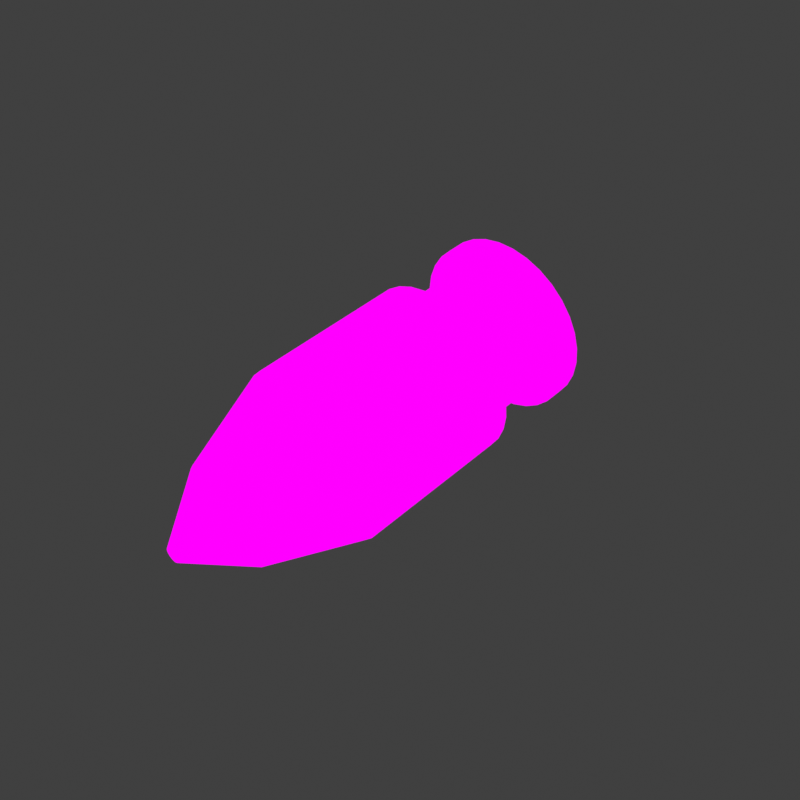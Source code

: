 # Source: Bullet.blend  (saved by Blender 2.93.21; exported with 4.5.12 LTS)
import bpy
from mathutils import Matrix  # noqa: F401  (used for matrix-valued properties, if any)

bpy.ops.wm.read_factory_settings(use_empty=True)
scene = bpy.context.scene
scene.name = 'Scene'

# ---- collections
col_collection = bpy.data.collections.new('Collection'); scene.collection.children.link(col_collection)

# ---- images (referenced by path relative to the original .blend; pixels are not part of the script)
import os
ASSET_DIR = os.environ.get("B2B_ASSET_DIR", "")  # directory of the original .blend (textures are referenced by path, not embedded)
HERE = os.path.dirname(os.path.abspath(__file__))  # packed textures are extracted next to this script under _unpacked/

def load_image(name, relpath, width, height, colorspace="sRGB"):
    """Load a texture the original file referenced (path relative to the .blend, or extracted next to this script)."""
    p = next((c for c in (os.path.join(HERE, relpath), os.path.join(ASSET_DIR, relpath)) if relpath and os.path.exists(c)), "")
    if p:
        img = bpy.data.images.load(p, check_existing=True)
        img.name = name
    else:  # same state as the original file: an image datablock whose file is absent (Cycles renders it pink)
        img = bpy.data.images.new(name, width, height)
        img.source = "FILE"
        img.filepath = "//" + (relpath or name)
    img.colorspace_settings.name = colorspace
    return img
img_shade1_png = load_image('shade1.png', 'shade1.png', 1024, 1024, 'sRGB')

# ---- materials (node trees are filled in below, after node groups)
mat_material = bpy.data.materials.new('Material')
mat_material.alpha_threshold = 0.0
mat_material.use_transparent_shadow = False
mat_material.line_color = (0.0, 0.0, 0.0, 1.0)

# ---- material node trees
mat_material.use_nodes = True; mat_material.node_tree.nodes.clear()
_N = mat_material.node_tree.nodes; _L = mat_material.node_tree.links
n0 = _N.new('ShaderNodeOutputMaterial'); n0.name = 'Material Output'; n0.location = (300, 300)
n1 = _N.new('ShaderNodeEmission'); n1.name = 'Emission'; n1.location = (86, 291)
n2 = _N.new('ShaderNodeTexImage'); n2.name = 'Image Texture'; n2.location = (-205, 279)
n2.image = img_shade1_png
n2.interpolation = 'Closest'
_L.new(n2.outputs[0], n1.inputs[0])
_L.new(n1.outputs[0], n0.inputs[0])
n0.is_active_output = True

# ---- world
world_world = bpy.data.worlds.new('World'); scene.world = world_world
world_world.use_nodes = True; world_world.node_tree.nodes.clear()
_N = world_world.node_tree.nodes; _L = world_world.node_tree.links
n0 = _N.new('ShaderNodeOutputWorld'); n0.name = 'World Output'; n0.location = (300, 300)
n1 = _N.new('ShaderNodeBackground'); n1.name = 'Background'; n1.location = (10, 300)
n1.inputs[0].default_value = (0.05088, 0.05088, 0.05088, 1.0)
_L.new(n1.outputs[0], n0.inputs[0])
n0.is_active_output = True
world_world.color = (0.05088, 0.05088, 0.05088)
world_world.use_sun_shadow = False
world_world.sun_shadow_jitter_overblur = 0.0

# ---- cameras
cam_camera = bpy.data.cameras.new('Camera')
cam_camera.clip_end = 100.0
cam_camera.ortho_scale = 7.314

# ---- lights
light_light = bpy.data.lights.new('Light', 'POINT')
light_light.transmission_factor = 0.0
light_light.energy = 1000.0
light_light.shadow_soft_size = 0.1
light_light.shadow_maximum_resolution = 0.006
light_light.use_absolute_resolution = True

# ---- meshes
me_cube = bpy.data.meshes.new('Cube')
me_cube.from_pydata([(-0.1951, 0.9808, 1.226), (-0.1951, 0.9808, -1.698), (-0.3827, 0.9239, 1.226), (-0.3827, 0.9239, -1.698), (-0.5556, 0.8315, 1.226), (-0.5556, 0.8315, -1.698), (-0.7071, 0.7071, 1.226), (-0.7071, 0.7071, -1.698), (-0.8315, 0.5556, 1.226), (-0.8315, 0.5556, -1.698), (-0.9239, 0.3827, 1.226), (-0.9239, 0.3827, -1.698), (-0.9808, 0.1951, 1.226), (-0.9808, 0.1951, -1.698), (-1.0, 1.192e-08, 1.226), (-1.0, 1.192e-08, -1.698), (-0.9808, -0.1951, 1.226), (-0.9808, -0.1951, -1.698), (-0.9239, -0.3827, 1.226), (-0.9239, -0.3827, -1.698), (-0.8315, -0.5556, 1.226), (-0.8315, -0.5556, -1.698), (-0.7071, -0.7071, 1.226), (-0.7071, -0.7071, -1.698), (-0.5556, -0.8315, 1.226), (-0.5556, -0.8315, -1.698), (-0.3827, -0.9239, 1.226), (-0.3827, -0.9239, -1.698), (-0.1951, -0.9808, 1.226), (-0.1951, -0.9808, -1.698), (-8.742e-08, -1.0, 1.226), (-8.742e-08, -1.0, -1.698), (0.1951, -0.9808, 1.226), (0.1951, -0.9808, -1.698), (0.3827, -0.9239, 1.226), (0.3827, -0.9239, -1.698), (0.5556, -0.8315, 1.226), (0.5556, -0.8315, -1.698), (0.7071, -0.7071, 1.226), (0.7071, -0.7071, -1.698), (0.8315, -0.5556, 1.226), (0.8315, -0.5556, -1.698), (0.9239, -0.3827, 1.226), (0.9239, -0.3827, -1.698), (0.9808, -0.1951, 1.226), (0.9808, -0.1951, -1.698), (1.0, -4.371e-08, 1.226), (1.0, -4.371e-08, -1.698), (0.9808, 0.1951, 1.226), (0.9808, 0.1951, -1.698), (0.9239, 0.3827, 1.226), (0.9239, 0.3827, -1.698), (0.8315, 0.5556, 1.226), (0.8315, 0.5556, -1.698), (0.7071, 0.7071, 1.226), (0.7071, 0.7071, -1.698), (0.5556, 0.8315, 1.226), (0.5556, 0.8315, -1.698), (0.3827, 0.9239, 1.226), (0.3827, 0.9239, -1.698), (0.1951, 0.9808, 1.226), (0.1951, 0.9808, -1.698), (0.0, 1.0, 1.226), (0.0, 1.0, -1.698), (-0.1152, 0.5793, 2.289), (-0.1951, 0.9808, 1.228), (-0.226, 0.5457, 2.289), (-0.3827, 0.9239, 1.228), (-0.3281, 0.4911, 2.289), (-0.5556, 0.8315, 1.228), (-0.4176, 0.4176, 2.289), (-0.7071, 0.7071, 1.228), (-0.4911, 0.3281, 2.289), (-0.8315, 0.5556, 1.228), (-0.5457, 0.226, 2.289), (-0.9239, 0.3827, 1.228), (-0.5793, 0.1152, 2.289), (-0.9808, 0.1951, 1.228), (-0.5906, 7.043e-09, 2.289), (-1.0, 1.192e-08, 1.228), (-0.5793, -0.1152, 2.289), (-0.9808, -0.1951, 1.228), (-0.5457, -0.226, 2.289), (-0.9239, -0.3827, 1.228), (-0.4911, -0.3281, 2.289), (-0.8315, -0.5556, 1.228), (-0.4176, -0.4176, 2.289), (-0.7071, -0.7071, 1.228), (-0.3281, -0.4911, 2.289), (-0.5556, -0.8315, 1.228), (-0.226, -0.5457, 2.289), (-0.3827, -0.9239, 1.228), (-0.1152, -0.5793, 2.289), (-0.1951, -0.9808, 1.228), (-4.439e-08, -0.5906, 2.289), (-8.742e-08, -1.0, 1.228), (0.1152, -0.5793, 2.289), (0.1951, -0.9808, 1.228), (0.226, -0.5457, 2.289), (0.3827, -0.9239, 1.228), (0.3281, -0.4911, 2.289), (0.5556, -0.8315, 1.228), (0.4176, -0.4176, 2.289), (0.7071, -0.7071, 1.228), (0.4911, -0.3281, 2.289), (0.8315, -0.5556, 1.228), (0.5457, -0.226, 2.289), (0.9239, -0.3827, 1.228), (0.5793, -0.1152, 2.289), (0.9808, -0.1951, 1.228), (0.5906, -2.582e-08, 2.289), (1.0, -4.371e-08, 1.228), (0.5793, 0.1152, 2.289), (0.9808, 0.1951, 1.228), (0.5457, 0.226, 2.289), (0.9239, 0.3827, 1.228), (0.4911, 0.3281, 2.289), (0.8315, 0.5556, 1.228), (0.4176, 0.4176, 2.289), (0.7071, 0.7071, 1.228), (0.3281, 0.4911, 2.289), (0.5556, 0.8315, 1.228), (0.226, 0.5457, 2.289), (0.3827, 0.9239, 1.228), (0.1152, 0.5793, 2.289), (0.1951, 0.9808, 1.228), (7.244e-09, 0.5906, 2.289), (0.0, 1.0, 1.228), (2.836e-08, 0.5879, 2.291), (4.464e-09, 0.08427, 2.952), (0.1147, 0.5766, 2.291), (0.01644, 0.08265, 2.952), (0.225, 0.5431, 2.291), (0.03225, 0.07785, 2.952), (0.3266, 0.4888, 2.291), (0.04682, 0.07006, 2.952), (0.4157, 0.4157, 2.291), (0.05958, 0.05958, 2.952), (0.4888, 0.3266, 2.291), (0.07006, 0.04682, 2.952), (0.5431, 0.225, 2.291), (0.07785, 0.03225, 2.952), (0.5766, 0.1147, 2.291), (0.08265, 0.01644, 2.952), (0.5879, -3.268e-08, 2.291), (0.08427, -2.862e-08, 2.952), (0.5766, -0.1147, 2.291), (0.08265, -0.01644, 2.952), (0.5431, -0.225, 2.291), (0.07785, -0.03225, 2.952), (0.4888, -0.3266, 2.291), (0.07006, -0.04682, 2.952), (0.4157, -0.4157, 2.291), (0.05958, -0.05958, 2.952), (0.3266, -0.4888, 2.291), (0.04682, -0.07006, 2.952), (0.225, -0.5431, 2.291), (0.03225, -0.07785, 2.952), (0.1147, -0.5766, 2.291), (0.01644, -0.08265, 2.952), (-2.303e-08, -0.5879, 2.291), (-2.903e-09, -0.08427, 2.952), (-0.1147, -0.5766, 2.291), (-0.01644, -0.08265, 2.952), (-0.225, -0.5431, 2.291), (-0.03225, -0.07785, 2.952), (-0.3266, -0.4888, 2.291), (-0.04682, -0.07006, 2.952), (-0.4157, -0.4157, 2.291), (-0.05958, -0.05958, 2.952), (-0.4888, -0.3266, 2.291), (-0.07006, -0.04682, 2.952), (-0.5431, -0.225, 2.291), (-0.07785, -0.03225, 2.952), (-0.5766, -0.1147, 2.291), (-0.08265, -0.01644, 2.952), (-0.5879, 3.084e-11, 2.291), (-0.08427, -2.393e-08, 2.952), (-0.5766, 0.1147, 2.291), (-0.08265, 0.01644, 2.952), (-0.5431, 0.225, 2.291), (-0.07785, 0.03225, 2.952), (-0.4888, 0.3266, 2.291), (-0.07006, 0.04682, 2.952), (-0.4157, 0.4157, 2.291), (-0.05958, 0.05958, 2.952), (-0.3266, 0.4888, 2.291), (-0.04682, 0.07006, 2.952), (-0.225, 0.5431, 2.291), (-0.03225, 0.07785, 2.952), (-0.1147, 0.5766, 2.291), (-0.01644, 0.08265, 2.952), (-0.5556, -0.8315, -1.487), (-0.5556, 0.8315, -1.487), (-0.8315, -0.5556, -1.487), (-0.9808, -0.1951, -1.487), (-1.0, 1.192e-08, -1.487), (-0.9808, 0.1951, -1.487), (-0.3827, 0.9239, -1.487), (-0.9239, 0.3827, -1.487), (-0.8315, 0.5556, -1.487), (-0.1951, 0.9808, -1.487), (-0.7071, 0.7071, -1.487), (-0.9239, -0.3827, -1.487), (-0.7071, -0.7071, -1.487), (-0.3827, -0.9239, -1.487), (-0.1951, -0.9808, -1.487), (-8.742e-08, -1.0, -1.487), (0.1951, -0.9808, -1.487), (0.3827, -0.9239, -1.487), (0.5556, -0.8315, -1.487), (0.7071, -0.7071, -1.487), (0.8315, -0.5556, -1.487), (0.9239, -0.3827, -1.487), (0.9808, -0.1951, -1.487), (1.0, -4.371e-08, -1.487), (0.9808, 0.1951, -1.487), (0.9239, 0.3827, -1.487), (0.8315, 0.5556, -1.487), (0.7071, 0.7071, -1.487), (0.5556, 0.8315, -1.487), (0.3827, 0.9239, -1.487), (0.1951, 0.9808, -1.487), (0.0, 1.0, -1.487), (6.768e-09, 0.7735, -1.378), (-0.4297, -0.6431, -1.378), (-0.4297, 0.6431, -1.378), (-0.6431, -0.4297, -1.378), (-0.7586, -0.1509, -1.378), (-0.7735, 9.277e-09, -1.378), (-0.7586, 0.1509, -1.378), (-0.296, 0.7146, -1.378), (-0.7146, 0.296, -1.378), (-0.6431, 0.4297, -1.378), (-0.1509, 0.7586, -1.378), (-0.5469, 0.5469, -1.378), (-0.7146, -0.296, -1.378), (-0.5469, -0.5469, -1.378), (-0.296, -0.7146, -1.378), (-0.1509, -0.7586, -1.378), (-6.085e-08, -0.7735, -1.378), (0.1509, -0.7586, -1.378), (0.296, -0.7146, -1.378), (0.4297, -0.6431, -1.378), (0.5469, -0.5469, -1.378), (0.6431, -0.4297, -1.378), (0.7146, -0.296, -1.378), (0.7586, -0.1509, -1.378), (0.7735, -3.376e-08, -1.378), (0.7586, 0.1509, -1.378), (0.7146, 0.296, -1.378), (0.6431, 0.4297, -1.378), (0.5469, 0.5469, -1.378), (0.4297, 0.6431, -1.378), (0.296, 0.7146, -1.378), (0.1509, 0.7586, -1.378), (6.768e-09, 0.7735, -0.6554), (-0.4297, -0.6431, -0.6554), (-0.4297, 0.6431, -0.6554), (-0.6431, -0.4297, -0.6554), (-0.7586, -0.1509, -0.6554), (-0.7735, 3.621e-08, -0.6554), (-0.7586, 0.1509, -0.6554), (-0.296, 0.7146, -0.6554), (-0.7146, 0.296, -0.6554), (-0.6431, 0.4297, -0.6554), (-0.1509, 0.7586, -0.6554), (-0.5469, 0.5469, -0.6554), (-0.7146, -0.296, -0.6554), (-0.5469, -0.5469, -0.6554), (-0.296, -0.7146, -0.6554), (-0.1509, -0.7586, -0.6554), (-6.085e-08, -0.7735, -0.6554), (0.1509, -0.7586, -0.6554), (0.296, -0.7146, -0.6554), (0.4297, -0.6431, -0.6554), (0.5469, -0.5469, -0.6554), (0.6431, -0.4297, -0.6554), (0.7146, -0.296, -0.6554), (0.7586, -0.1509, -0.6554), (0.7735, -6.82e-09, -0.6554), (0.7586, 0.1509, -0.6554), (0.7146, 0.296, -0.6554), (0.6431, 0.4297, -0.6554), (0.5469, 0.5469, -0.6554), (0.4297, 0.6431, -0.6554), (0.296, 0.7146, -0.6554), (0.1509, 0.7586, -0.6554), (0.0, 1.0, -0.5465), (-0.5556, -0.8315, -0.5465), (-0.5556, 0.8315, -0.5465), (-0.8315, -0.5556, -0.5465), (-0.9808, -0.1951, -0.5465), (-1.0, 4.068e-08, -0.5465), (-0.9808, 0.1951, -0.5465), (-0.3827, 0.9239, -0.5465), (-0.9239, 0.3827, -0.5465), (-0.8315, 0.5556, -0.5465), (-0.1951, 0.9808, -0.5465), (-0.7071, 0.7071, -0.5465), (-0.9239, -0.3827, -0.5465), (-0.7071, -0.7071, -0.5465), (-0.3827, -0.9239, -0.5465), (-0.1951, -0.9808, -0.5465), (-8.742e-08, -1.0, -0.5465), (0.1951, -0.9808, -0.5465), (0.3827, -0.9239, -0.5465), (0.5556, -0.8315, -0.5465), (0.7071, -0.7071, -0.5465), (0.8315, -0.5556, -0.5465), (0.9239, -0.3827, -0.5465), (0.9808, -0.1951, -0.5465), (1.0, -1.495e-08, -0.5465), (0.9808, 0.1951, -0.5465), (0.9239, 0.3827, -0.5465), (0.8315, 0.5556, -0.5465), (0.7071, 0.7071, -0.5465), (0.5556, 0.8315, -0.5465), (0.3827, 0.9239, -0.5465), (0.1951, 0.9808, -0.5465)], [], [(298, 0, 62, 288), (302, 26, 24, 289), (297, 8, 6, 299), (306, 34, 32, 305), (300, 18, 16, 292), (295, 2, 0, 298), (296, 10, 8, 297), (291, 20, 18, 300), (294, 12, 10, 296), (301, 22, 20, 291), (307, 36, 34, 306), (299, 6, 4, 290), (308, 38, 36, 307), (303, 28, 26, 302), (18, 20, 22, 24, 26, 28, 30, 32, 34, 36, 38, 40, 42, 44, 46, 48, 50, 52, 54, 56, 58, 60, 62, 0, 2, 4, 6, 8, 10, 12, 14, 16), (289, 24, 22, 301), (304, 30, 28, 303), (290, 4, 2, 295), (293, 14, 12, 294), (292, 16, 14, 293), (305, 32, 30, 304), (5, 3, 1, 63, 61, 59, 57, 55, 53, 51, 49, 47, 45, 43, 41, 39, 37, 35, 33, 31, 29, 27, 25, 23, 21, 19, 17, 15, 13, 11, 9, 7), (309, 40, 38, 308), (310, 42, 40, 309), (311, 44, 42, 310), (312, 46, 44, 311), (313, 48, 46, 312), (314, 50, 48, 313), (315, 52, 50, 314), (316, 54, 52, 315), (317, 56, 54, 316), (318, 58, 56, 317), (319, 60, 58, 318), (288, 62, 60, 319), (65, 64, 126, 127), (91, 90, 88, 89), (73, 72, 70, 71), (99, 98, 96, 97), (83, 82, 80, 81), (67, 66, 64, 65), (75, 74, 72, 73), (85, 84, 82, 83), (77, 76, 74, 75), (87, 86, 84, 85), (101, 100, 98, 99), (71, 70, 68, 69), (103, 102, 100, 101), (93, 92, 90, 91), (82, 84, 86, 88, 90, 92, 94, 96, 98, 100, 102, 104, 106, 108, 110, 112, 114, 116, 118, 120, 122, 124, 126, 64, 66, 68, 70, 72, 74, 76, 78, 80), (89, 88, 86, 87), (95, 94, 92, 93), (69, 68, 66, 67), (79, 78, 76, 77), (81, 80, 78, 79), (97, 96, 94, 95), (69, 67, 65, 127, 125, 123, 121, 119, 117, 115, 113, 111, 109, 107, 105, 103, 101, 99, 97, 95, 93, 91, 89, 87, 85, 83, 81, 79, 77, 75, 73, 71), (105, 104, 102, 103), (107, 106, 104, 105), (109, 108, 106, 107), (111, 110, 108, 109), (113, 112, 110, 111), (115, 114, 112, 113), (117, 116, 114, 115), (119, 118, 116, 117), (121, 120, 118, 119), (123, 122, 120, 121), (125, 124, 122, 123), (127, 126, 124, 125), (128, 129, 131, 130), (130, 131, 133, 132), (132, 133, 135, 134), (134, 135, 137, 136), (136, 137, 139, 138), (138, 139, 141, 140), (140, 141, 143, 142), (142, 143, 145, 144), (144, 145, 147, 146), (146, 147, 149, 148), (148, 149, 151, 150), (150, 151, 153, 152), (152, 153, 155, 154), (154, 155, 157, 156), (156, 157, 159, 158), (158, 159, 161, 160), (160, 161, 163, 162), (162, 163, 165, 164), (164, 165, 167, 166), (166, 167, 169, 168), (168, 169, 171, 170), (170, 171, 173, 172), (172, 173, 175, 174), (174, 175, 177, 176), (176, 177, 179, 178), (178, 179, 181, 180), (180, 181, 183, 182), (182, 183, 185, 184), (184, 185, 187, 186), (186, 187, 189, 188), (131, 129, 191, 189, 187, 185, 183, 181, 179, 177, 175, 173, 171, 169, 167, 165, 163, 161, 159, 157, 155, 153, 151, 149, 147, 145, 143, 141, 139, 137, 135, 133), (188, 189, 191, 190), (190, 191, 129, 128), (128, 130, 132, 134, 136, 138, 140, 142, 144, 146, 148, 150, 152, 154, 156, 158, 160, 162, 164, 166, 168, 170, 172, 174, 176, 178, 180, 182, 184, 186, 188, 190), (63, 223, 222, 61), (61, 222, 221, 59), (59, 221, 220, 57), (57, 220, 219, 55), (55, 219, 218, 53), (53, 218, 217, 51), (51, 217, 216, 49), (49, 216, 215, 47), (47, 215, 214, 45), (45, 214, 213, 43), (43, 213, 212, 41), (41, 212, 211, 39), (33, 208, 207, 31), (17, 195, 196, 15), (15, 196, 197, 13), (5, 193, 198, 3), (31, 207, 206, 29), (25, 192, 204, 23), (29, 206, 205, 27), (39, 211, 210, 37), (7, 202, 193, 5), (37, 210, 209, 35), (23, 204, 194, 21), (13, 197, 199, 11), (21, 194, 203, 19), (11, 199, 200, 9), (3, 198, 201, 1), (19, 203, 195, 17), (35, 209, 208, 33), (9, 200, 202, 7), (27, 205, 192, 25), (1, 201, 223, 63), (223, 224, 255, 222), (222, 255, 254, 221), (221, 254, 253, 220), (220, 253, 252, 219), (219, 252, 251, 218), (218, 251, 250, 217), (217, 250, 249, 216), (216, 249, 248, 215), (215, 248, 247, 214), (214, 247, 246, 213), (213, 246, 245, 212), (212, 245, 244, 211), (208, 241, 240, 207), (195, 228, 229, 196), (196, 229, 230, 197), (193, 226, 231, 198), (207, 240, 239, 206), (192, 225, 237, 204), (206, 239, 238, 205), (211, 244, 243, 210), (202, 235, 226, 193), (210, 243, 242, 209), (204, 237, 227, 194), (197, 230, 232, 199), (194, 227, 236, 203), (199, 232, 233, 200), (198, 231, 234, 201), (203, 236, 228, 195), (209, 242, 241, 208), (200, 233, 235, 202), (205, 238, 225, 192), (201, 234, 224, 223), (224, 256, 287, 255), (255, 287, 286, 254), (254, 286, 285, 253), (253, 285, 284, 252), (252, 284, 283, 251), (251, 283, 282, 250), (250, 282, 281, 249), (249, 281, 280, 248), (248, 280, 279, 247), (247, 279, 278, 246), (246, 278, 277, 245), (245, 277, 276, 244), (241, 273, 272, 240), (228, 260, 261, 229), (229, 261, 262, 230), (226, 258, 263, 231), (240, 272, 271, 239), (225, 257, 269, 237), (239, 271, 270, 238), (244, 276, 275, 243), (235, 267, 258, 226), (243, 275, 274, 242), (237, 269, 259, 227), (230, 262, 264, 232), (227, 259, 268, 236), (232, 264, 265, 233), (231, 263, 266, 234), (236, 268, 260, 228), (242, 274, 273, 241), (233, 265, 267, 235), (238, 270, 257, 225), (234, 266, 256, 224), (256, 288, 319, 287), (287, 319, 318, 286), (286, 318, 317, 285), (285, 317, 316, 284), (284, 316, 315, 283), (283, 315, 314, 282), (282, 314, 313, 281), (281, 313, 312, 280), (280, 312, 311, 279), (279, 311, 310, 278), (278, 310, 309, 277), (277, 309, 308, 276), (273, 305, 304, 272), (260, 292, 293, 261), (261, 293, 294, 262), (258, 290, 295, 263), (272, 304, 303, 271), (257, 289, 301, 269), (271, 303, 302, 270), (276, 308, 307, 275), (267, 299, 290, 258), (275, 307, 306, 274), (269, 301, 291, 259), (262, 294, 296, 264), (259, 291, 300, 268), (264, 296, 297, 265), (263, 295, 298, 266), (268, 300, 292, 260), (274, 306, 305, 273), (265, 297, 299, 267), (270, 302, 289, 257), (266, 298, 288, 256)])
_uv = me_cube.uv_layers.new(name='UVMap')
_uv.uv.foreach_set('vector', [0.2899, 0.4554, 0.2899, 0.4554, 0.2899, 0.4554, 0.2899, 0.4554, 0.2899, 0.4554, 0.2899, 0.4554, 0.2899, 0.4554, 0.2899, 0.4554, 0.2899, 0.4554, 0.2899, 0.4554, 0.2899, 0.4554, 0.2899, 0.4554, 0.2899, 0.4554, 0.2899, 0.4554, 0.2899, 0.4554, 0.2899, 0.4554, 0.2899, 0.4554, 0.2899, 0.4554, 0.2899, 0.4554, 0.2899, 0.4554, 0.2899, 0.4554, 0.2899, 0.4554, 0.2899, 0.4554, 0.2899, 0.4554, 0.2899, 0.4554, 0.2899, 0.4554, 0.2899, 0.4554, 0.2899, 0.4554, 0.2899, 0.4554, 0.2899, 0.4554, 0.2899, 0.4554, 0.2899, 0.4554, 0.2899, 0.4554, 0.2899, 0.4554, 0.2899, 0.4554, 0.2899, 0.4554, 0.2899, 0.4554, 0.2899, 0.4554, 0.2899, 0.4554, 0.2899, 0.4554, 0.2899, 0.4554, 0.2899, 0.4554, 0.2899, 0.4554, 0.2899, 0.4554, 0.2899, 0.4554, 0.2899, 0.4554, 0.2899, 0.4554, 0.2899, 0.4554, 0.2899, 0.4554, 0.2899, 0.4554, 0.2899, 0.4554, 0.2899, 0.4554, 0.2899, 0.4554, 0.2899, 0.4554, 0.2899, 0.4554, 0.2899, 0.4554, 0.2899, 0.4554, 0.2899, 0.4554, 0.2899, 0.4554, 0.2899, 0.4554, 0.2899, 0.4554, 0.2899, 0.4554, 0.2899, 0.4554, 0.2899, 0.4554, 0.2899, 0.4554, 0.2899, 0.4554, 0.2899, 0.4554, 0.2899, 0.4554, 0.2899, 0.4554, 0.2899, 0.4554, 0.2899, 0.4554, 0.2899, 0.4554, 0.2899, 0.4554, 0.2899, 0.4554, 0.2899, 0.4554, 0.2899, 0.4554, 0.2899, 0.4554, 0.2899, 0.4554, 0.2899, 0.4554, 0.2899, 0.4554, 0.2899, 0.4554, 0.2899, 0.4554, 0.2899, 0.4554, 0.2899, 0.4554, 0.2899, 0.4554, 0.2899, 0.4554, 0.2899, 0.4554, 0.2899, 0.4554, 0.2899, 0.4554, 0.2899, 0.4554, 0.2899, 0.4554, 0.2899, 0.4554, 0.2899, 0.4554, 0.2899, 0.4554, 0.2899, 0.4554, 0.2899, 0.4554, 0.2899, 0.4554, 0.2899, 0.4554, 0.2899, 0.4554, 0.2899, 0.4554, 0.2899, 0.4554, 0.2899, 0.4554, 0.2899, 0.4554, 0.2899, 0.4554, 0.2899, 0.4554, 0.2899, 0.4554, 0.2899, 0.4554, 0.2899, 0.4554, 0.2899, 0.4554, 0.2899, 0.4554, 0.2899, 0.4554, 0.2899, 0.4554, 0.2899, 0.4554, 0.2899, 0.4554, 0.2899, 0.4554, 0.2899, 0.4554, 0.2899, 0.4554, 0.2899, 0.4554, 0.2899, 0.4554, 0.2899, 0.4554, 0.2899, 0.4554, 0.2899, 0.4554, 0.2899, 0.4554, 0.2899, 0.4554, 0.2899, 0.4554, 0.2899, 0.4554, 0.2899, 0.4554, 0.2899, 0.4554, 0.2899, 0.4554, 0.2899, 0.4554, 0.2899, 0.4554, 0.2899, 0.4554, 0.2899, 0.4554, 0.2899, 0.4554, 0.2899, 0.4554, 0.2899, 0.4554, 0.2899, 0.4554, 0.2899, 0.4554, 0.2899, 0.4554, 0.2899, 0.4554, 0.2899, 0.4554, 0.2899, 0.4554, 0.2899, 0.4554, 0.2899, 0.4554, 0.2899, 0.4554, 0.2899, 0.4554, 0.2899, 0.4554, 0.2899, 0.4554, 0.2899, 0.4554, 0.2899, 0.4554, 0.2899, 0.4554, 0.2899, 0.4554, 0.2899, 0.4554, 0.2899, 0.4554, 0.2899, 0.4554, 0.2899, 0.4554, 0.2899, 0.4554, 0.2899, 0.4554, 0.2899, 0.4554, 0.2899, 0.4554, 0.2899, 0.4554, 0.2899, 0.4554, 0.2899, 0.4554, 0.2899, 0.4554, 0.2899, 0.4554, 0.2899, 0.4554, 0.2899, 0.4554, 0.2899, 0.4554, 0.2899, 0.4554, 0.2899, 0.4554, 0.2899, 0.4554, 0.2899, 0.4554, 0.2899, 0.4554, 0.2899, 0.4554, 0.2899, 0.4554, 0.2899, 0.4554, 0.2899, 0.4554, 0.2899, 0.4554, 0.2899, 0.4554, 0.2899, 0.4554, 0.2899, 0.4554, 0.2899, 0.4554, 0.2899, 0.4554, 0.2899, 0.4554, 0.2899, 0.4554, 0.2899, 0.4554, 0.2899, 0.4554, 0.2899, 0.4554, 0.2899, 0.4554, 0.2899, 0.4554, 0.2899, 0.4554, 0.2899, 0.4554, 0.2752, 0.5546, 0.2752, 0.5546, 0.2752, 0.5546, 0.2752, 0.5546, 0.2752, 0.5546, 0.2752, 0.5546, 0.2752, 0.5546, 0.2752, 0.5546, 0.2752, 0.5546, 0.2752, 0.5546, 0.2752, 0.5546, 0.2752, 0.5546, 0.2752, 0.5546, 0.2752, 0.5546, 0.2752, 0.5546, 0.2752, 0.5546, 0.2752, 0.5546, 0.2752, 0.5546, 0.2752, 0.5546, 0.2752, 0.5546, 0.2752, 0.5546, 0.2752, 0.5546, 0.2752, 0.5546, 0.2752, 0.5546, 0.2752, 0.5546, 0.2752, 0.5546, 0.2752, 0.5546, 0.2752, 0.5546, 0.2752, 0.5546, 0.2752, 0.5546, 0.2752, 0.5546, 0.2752, 0.5546, 0.2752, 0.5546, 0.2752, 0.5546, 0.2752, 0.5546, 0.2752, 0.5546, 0.2752, 0.5546, 0.2752, 0.5546, 0.2752, 0.5546, 0.2752, 0.5546, 0.2752, 0.5546, 0.2752, 0.5546, 0.2752, 0.5546, 0.2752, 0.5546, 0.2752, 0.5546, 0.2752, 0.5546, 0.2752, 0.5546, 0.2752, 0.5546, 0.2752, 0.5546, 0.2752, 0.5546, 0.2752, 0.5546, 0.2752, 0.5546, 0.2752, 0.5546, 0.2752, 0.5546, 0.2752, 0.5546, 0.2752, 0.5546, 0.2752, 0.5546, 0.2752, 0.5546, 0.2752, 0.5546, 0.2752, 0.5546, 0.2752, 0.5546, 0.2752, 0.5546, 0.2752, 0.5546, 0.2752, 0.5546, 0.2752, 0.5546, 0.2752, 0.5546, 0.2752, 0.5546, 0.2752, 0.5546, 0.2752, 0.5546, 0.2752, 0.5546, 0.2752, 0.5546, 0.2752, 0.5546, 0.2752, 0.5546, 0.2752, 0.5546, 0.2752, 0.5546, 0.2752, 0.5546, 0.2752, 0.5546, 0.2752, 0.5546, 0.2752, 0.5546, 0.2752, 0.5546, 0.2752, 0.5546, 0.2752, 0.5546, 0.2752, 0.5546, 0.2752, 0.5546, 0.2752, 0.5546, 0.2752, 0.5546, 0.2752, 0.5546, 0.2752, 0.5546, 0.2752, 0.5546, 0.2752, 0.5546, 0.2752, 0.5546, 0.2752, 0.5546, 0.2752, 0.5546, 0.2752, 0.5546, 0.2752, 0.5546, 0.2752, 0.5546, 0.2752, 0.5546, 0.2752, 0.5546, 0.2752, 0.5546, 0.2752, 0.5546, 0.2752, 0.5546, 0.2752, 0.5546, 0.2752, 0.5546, 0.2752, 0.5546, 0.2752, 0.5546, 0.2752, 0.5546, 0.2752, 0.5546, 0.2752, 0.5546, 0.2752, 0.5546, 0.2752, 0.5546, 0.2752, 0.5546, 0.2752, 0.5546, 0.2899, 0.4554, 0.2899, 0.4554, 0.2899, 0.4554, 0.2899, 0.4554, 0.2899, 0.4554, 0.2899, 0.4554, 0.2899, 0.4554, 0.2899, 0.4554, 0.2899, 0.4554, 0.2899, 0.4554, 0.2899, 0.4554, 0.2899, 0.4554, 0.2899, 0.4554, 0.2899, 0.4554, 0.2899, 0.4554, 0.2899, 0.4554, 0.2899, 0.4554, 0.2899, 0.4554, 0.2899, 0.4554, 0.2899, 0.4554, 0.2899, 0.4554, 0.2899, 0.4554, 0.2899, 0.4554, 0.2899, 0.4554, 0.2899, 0.4554, 0.2899, 0.4554, 0.2899, 0.4554, 0.2899, 0.4554, 0.2899, 0.4554, 0.2899, 0.4554, 0.2899, 0.4554, 0.2899, 0.4554, 0.2752, 0.5546, 0.2752, 0.5546, 0.2752, 0.5546, 0.2752, 0.5546, 0.2752, 0.5546, 0.2752, 0.5546, 0.2752, 0.5546, 0.2752, 0.5546, 0.2752, 0.5546, 0.2752, 0.5546, 0.2752, 0.5546, 0.2752, 0.5546, 0.2752, 0.5546, 0.2752, 0.5546, 0.2752, 0.5546, 0.2752, 0.5546, 0.2752, 0.5546, 0.2752, 0.5546, 0.2752, 0.5546, 0.2752, 0.5546, 0.2752, 0.5546, 0.2752, 0.5546, 0.2752, 0.5546, 0.2752, 0.5546, 0.2752, 0.5546, 0.2752, 0.5546, 0.2752, 0.5546, 0.2752, 0.5546, 0.2752, 0.5546, 0.2752, 0.5546, 0.2752, 0.5546, 0.2752, 0.5546, 0.2752, 0.5546, 0.2752, 0.5546, 0.2752, 0.5546, 0.2752, 0.5546, 0.2752, 0.5546, 0.2752, 0.5546, 0.2752, 0.5546, 0.2752, 0.5546, 0.2752, 0.5546, 0.2752, 0.5546, 0.2752, 0.5546, 0.2752, 0.5546, 0.2752, 0.5546, 0.2752, 0.5546, 0.2752, 0.5546, 0.2752, 0.5546, 0.2752, 0.5546, 0.2752, 0.5546, 0.2752, 0.5546, 0.2752, 0.5546, 0.2752, 0.5546, 0.2752, 0.5546, 0.2752, 0.5546, 0.2752, 0.5546, 0.2752, 0.5546, 0.2752, 0.5546, 0.2752, 0.5546, 0.2752, 0.5546, 0.2752, 0.5546, 0.2752, 0.5546, 0.2752, 0.5546, 0.2752, 0.5546, 0.2752, 0.5546, 0.2752, 0.5546, 0.2752, 0.5546, 0.2752, 0.5546, 0.2752, 0.5546, 0.2752, 0.5546, 0.2752, 0.5546, 0.2752, 0.5546, 0.2752, 0.5546, 0.2752, 0.5546, 0.2752, 0.5546, 0.2752, 0.5546, 0.2752, 0.5546, 0.2752, 0.5546, 0.2752, 0.5546, 0.2752, 0.5546, 0.2752, 0.5546, 0.2752, 0.5546, 0.2752, 0.5546, 0.2752, 0.5546, 0.2752, 0.5546, 0.2752, 0.5546, 0.2752, 0.5546, 0.2752, 0.5546, 0.2752, 0.5546, 0.2752, 0.5546, 0.2752, 0.5546, 0.2752, 0.5546, 0.2752, 0.5546, 0.2752, 0.5546, 0.2752, 0.5546, 0.2752, 0.5546, 0.2752, 0.5546, 0.2752, 0.5546, 0.2752, 0.5546, 0.2752, 0.5546, 0.2752, 0.5546, 0.2752, 0.5546, 0.2752, 0.5546, 0.2752, 0.5546, 0.2752, 0.5546, 0.2752, 0.5546, 0.2752, 0.5546, 0.2752, 0.5546, 0.2752, 0.5546, 0.2752, 0.5546, 0.2752, 0.5546, 0.2752, 0.5546, 0.2752, 0.5546, 0.2752, 0.5546, 0.2752, 0.5546, 0.2752, 0.5546, 0.2752, 0.5546, 0.2752, 0.5546, 0.2752, 0.5546, 0.2752, 0.5546, 0.2752, 0.5546, 0.2752, 0.5546, 0.2752, 0.5546, 0.2752, 0.5546, 0.2752, 0.5546, 0.2752, 0.5546, 0.2752, 0.5546, 0.2752, 0.5546, 0.2752, 0.5546, 0.2752, 0.5546, 0.2752, 0.5546, 0.2752, 0.5546, 0.2752, 0.5546, 0.2752, 0.5546, 0.2752, 0.5546, 0.2752, 0.5546, 0.2752, 0.5546, 0.2752, 0.5546, 0.2752, 0.5546, 0.2752, 0.5546, 0.2752, 0.5546, 0.2752, 0.5546, 0.2752, 0.5546, 0.2752, 0.5546, 0.2752, 0.5546, 0.2752, 0.5546, 0.2752, 0.5546, 0.2752, 0.5546, 0.2752, 0.5546, 0.2752, 0.5546, 0.2752, 0.5546, 0.2752, 0.5546, 0.2752, 0.5546, 0.2752, 0.5546, 0.2752, 0.5546, 0.2752, 0.5546, 0.2752, 0.5546, 0.2752, 0.5546, 0.2752, 0.5546, 0.2752, 0.5546, 0.2752, 0.5546, 0.2752, 0.5546, 0.2752, 0.5546, 0.2752, 0.5546, 0.2752, 0.5546, 0.2752, 0.5546, 0.2752, 0.5546, 0.2752, 0.5546, 0.2899, 0.4554, 0.2899, 0.4554, 0.2899, 0.4554, 0.2899, 0.4554, 0.2899, 0.4554, 0.2899, 0.4554, 0.2899, 0.4554, 0.2899, 0.4554, 0.2899, 0.4554, 0.2899, 0.4554, 0.2899, 0.4554, 0.2899, 0.4554, 0.2899, 0.4554, 0.2899, 0.4554, 0.2899, 0.4554, 0.2899, 0.4554, 0.2899, 0.4554, 0.2899, 0.4554, 0.2899, 0.4554, 0.2899, 0.4554, 0.2899, 0.4554, 0.2899, 0.4554, 0.2899, 0.4554, 0.2899, 0.4554, 0.2899, 0.4554, 0.2899, 0.4554, 0.2899, 0.4554, 0.2899, 0.4554, 0.2899, 0.4554, 0.2899, 0.4554, 0.2899, 0.4554, 0.2899, 0.4554, 0.2752, 0.5546, 0.2752, 0.5546, 0.2752, 0.5546, 0.2752, 0.5546, 0.2752, 0.5546, 0.2752, 0.5546, 0.2752, 0.5546, 0.2752, 0.5546, 0.2752, 0.5546, 0.2752, 0.5546, 0.2752, 0.5546, 0.2752, 0.5546, 0.2752, 0.5546, 0.2752, 0.5546, 0.2752, 0.5546, 0.2752, 0.5546, 0.2752, 0.5546, 0.2752, 0.5546, 0.2752, 0.5546, 0.2752, 0.5546, 0.2752, 0.5546, 0.2752, 0.5546, 0.2752, 0.5546, 0.2752, 0.5546, 0.2752, 0.5546, 0.2752, 0.5546, 0.2752, 0.5546, 0.2752, 0.5546, 0.2752, 0.5546, 0.2752, 0.5546, 0.2752, 0.5546, 0.2752, 0.5546, 0.2752, 0.5546, 0.2752, 0.5546, 0.2752, 0.5546, 0.2752, 0.5546, 0.2752, 0.5546, 0.2752, 0.5546, 0.2752, 0.5546, 0.2752, 0.5546, 0.2899, 0.4554, 0.2899, 0.4554, 0.2899, 0.4554, 0.2899, 0.4554, 0.2899, 0.4554, 0.2899, 0.4554, 0.2899, 0.4554, 0.2899, 0.4554, 0.2899, 0.4554, 0.2899, 0.4554, 0.2899, 0.4554, 0.2899, 0.4554, 0.2899, 0.4554, 0.2899, 0.4554, 0.2899, 0.4554, 0.2899, 0.4554, 0.2899, 0.4554, 0.2899, 0.4554, 0.2899, 0.4554, 0.2899, 0.4554, 0.2899, 0.4554, 0.2899, 0.4554, 0.2899, 0.4554, 0.2899, 0.4554, 0.2899, 0.4554, 0.2899, 0.4554, 0.2899, 0.4554, 0.2899, 0.4554, 0.2899, 0.4554, 0.2899, 0.4554, 0.2899, 0.4554, 0.2899, 0.4554, 0.2899, 0.4554, 0.2899, 0.4554, 0.2899, 0.4554, 0.2899, 0.4554, 0.2899, 0.4554, 0.2899, 0.4554, 0.2899, 0.4554, 0.2899, 0.4554, 0.2899, 0.4554, 0.2899, 0.4554, 0.2899, 0.4554, 0.2899, 0.4554, 0.2899, 0.4554, 0.2899, 0.4554, 0.2899, 0.4554, 0.2899, 0.4554, 0.2899, 0.4554, 0.2899, 0.4554, 0.2899, 0.4554, 0.2899, 0.4554, 0.2899, 0.4554, 0.2899, 0.4554, 0.2899, 0.4554, 0.2899, 0.4554, 0.2899, 0.4554, 0.2899, 0.4554, 0.2899, 0.4554, 0.2899, 0.4554, 0.2899, 0.4554, 0.2899, 0.4554, 0.2899, 0.4554, 0.2899, 0.4554, 0.2899, 0.4554, 0.2899, 0.4554, 0.2899, 0.4554, 0.2899, 0.4554, 0.2899, 0.4554, 0.2899, 0.4554, 0.2899, 0.4554, 0.2899, 0.4554, 0.2899, 0.4554, 0.2899, 0.4554, 0.2899, 0.4554, 0.2899, 0.4554, 0.2899, 0.4554, 0.2899, 0.4554, 0.2899, 0.4554, 0.2899, 0.4554, 0.2899, 0.4554, 0.2899, 0.4554, 0.2899, 0.4554, 0.2899, 0.4554, 0.2899, 0.4554, 0.2899, 0.4554, 0.2899, 0.4554, 0.2899, 0.4554, 0.2899, 0.4554, 0.2899, 0.4554, 0.2899, 0.4554, 0.2899, 0.4554, 0.2899, 0.4554, 0.2899, 0.4554, 0.2899, 0.4554, 0.2899, 0.4554, 0.2899, 0.4554, 0.2899, 0.4554, 0.2899, 0.4554, 0.2899, 0.4554, 0.2899, 0.4554, 0.2899, 0.4554, 0.2899, 0.4554, 0.2899, 0.4554, 0.2899, 0.4554, 0.2899, 0.4554, 0.2899, 0.4554, 0.2899, 0.4554, 0.2899, 0.4554, 0.2899, 0.4554, 0.2899, 0.4554, 0.2899, 0.4554, 0.2899, 0.4554, 0.2899, 0.4554, 0.2899, 0.4554, 0.2899, 0.4554, 0.2899, 0.4554, 0.2899, 0.4554, 0.2899, 0.4554, 0.2899, 0.4554, 0.2899, 0.4554, 0.2899, 0.4554, 0.2899, 0.4554, 0.2899, 0.4554, 0.2899, 0.4554, 0.2899, 0.4554, 0.2899, 0.4554, 0.2899, 0.4554, 0.2739, 0.5546, 0.2739, 0.5546, 0.2739, 0.5546, 0.2739, 0.5546, 0.2739, 0.5546, 0.2739, 0.5546, 0.2739, 0.5546, 0.2739, 0.5546, 0.2739, 0.5546, 0.2739, 0.5546, 0.2739, 0.5546, 0.2739, 0.5546, 0.2739, 0.5546, 0.2739, 0.5546, 0.2739, 0.5546, 0.2739, 0.5546, 0.2739, 0.5546, 0.2739, 0.5546, 0.2739, 0.5546, 0.2739, 0.5546, 0.2739, 0.5546, 0.2739, 0.5546, 0.2739, 0.5546, 0.2739, 0.5546, 0.2739, 0.5546, 0.2739, 0.5546, 0.2739, 0.5546, 0.2739, 0.5546, 0.2739, 0.5546, 0.2739, 0.5546, 0.2739, 0.5546, 0.2739, 0.5546, 0.2739, 0.5546, 0.2739, 0.5546, 0.2739, 0.5546, 0.2739, 0.5546, 0.2739, 0.5546, 0.2739, 0.5546, 0.2739, 0.5546, 0.2739, 0.5546, 0.2739, 0.5546, 0.2739, 0.5546, 0.2739, 0.5546, 0.2739, 0.5546, 0.2739, 0.5546, 0.2739, 0.5546, 0.2739, 0.5546, 0.2739, 0.5546, 0.2739, 0.5546, 0.2739, 0.5546, 0.2739, 0.5546, 0.2739, 0.5546, 0.2739, 0.5546, 0.2739, 0.5546, 0.2739, 0.5546, 0.2739, 0.5546, 0.2739, 0.5546, 0.2739, 0.5546, 0.2739, 0.5546, 0.2739, 0.5546, 0.2739, 0.5546, 0.2739, 0.5546, 0.2739, 0.5546, 0.2739, 0.5546, 0.2739, 0.5546, 0.2739, 0.5546, 0.2739, 0.5546, 0.2739, 0.5546, 0.2739, 0.5546, 0.2739, 0.5546, 0.2739, 0.5546, 0.2739, 0.5546, 0.2739, 0.5546, 0.2739, 0.5546, 0.2739, 0.5546, 0.2739, 0.5546, 0.2739, 0.5546, 0.2739, 0.5546, 0.2739, 0.5546, 0.2739, 0.5546, 0.2739, 0.5546, 0.2739, 0.5546, 0.2739, 0.5546, 0.2739, 0.5546, 0.2739, 0.5546, 0.2739, 0.5546, 0.2739, 0.5546, 0.2739, 0.5546, 0.2739, 0.5546, 0.2739, 0.5546, 0.2739, 0.5546, 0.2739, 0.5546, 0.2739, 0.5546, 0.2739, 0.5546, 0.2739, 0.5546, 0.2739, 0.5546, 0.2739, 0.5546, 0.2739, 0.5546, 0.2739, 0.5546, 0.2739, 0.5546, 0.2739, 0.5546, 0.2739, 0.5546, 0.2739, 0.5546, 0.2739, 0.5546, 0.2739, 0.5546, 0.2739, 0.5546, 0.2739, 0.5546, 0.2739, 0.5546, 0.2739, 0.5546, 0.2739, 0.5546, 0.2739, 0.5546, 0.2739, 0.5546, 0.2739, 0.5546, 0.2739, 0.5546, 0.2739, 0.5546, 0.2739, 0.5546, 0.2739, 0.5546, 0.2739, 0.5546, 0.2739, 0.5546, 0.2739, 0.5546, 0.2739, 0.5546, 0.2739, 0.5546, 0.2739, 0.5546, 0.2739, 0.5546, 0.2739, 0.5546, 0.2739, 0.5546, 0.2739, 0.5546, 0.2739, 0.5546, 0.2739, 0.5546, 0.2739, 0.5546, 0.2739, 0.5546, 0.2739, 0.5546, 0.2739, 0.5546, 0.2739, 0.5546, 0.2739, 0.5546, 0.2739, 0.5546, 0.2739, 0.5546, 0.2739, 0.5546, 0.2739, 0.5546, 0.2739, 0.5546, 0.2739, 0.5546, 0.2739, 0.5546, 0.2739, 0.5546, 0.2739, 0.5546, 0.2739, 0.5546, 0.2739, 0.5546, 0.2739, 0.5546, 0.2739, 0.5546, 0.2739, 0.5546, 0.2739, 0.5546, 0.2739, 0.5546, 0.2739, 0.5546, 0.2739, 0.5546, 0.2739, 0.5546, 0.2739, 0.5546, 0.2739, 0.5546, 0.2739, 0.5546, 0.2739, 0.5546, 0.2739, 0.5546, 0.2739, 0.5546, 0.2739, 0.5546, 0.2739, 0.5546, 0.2739, 0.5546, 0.2739, 0.5546, 0.2739, 0.5546, 0.2739, 0.5546, 0.2739, 0.5546, 0.2739, 0.5546, 0.2739, 0.5546, 0.2739, 0.5546, 0.2739, 0.5546, 0.2739, 0.5546, 0.2739, 0.5546, 0.2739, 0.5546, 0.2739, 0.5546, 0.2739, 0.5546, 0.2739, 0.5546, 0.2739, 0.5546, 0.2739, 0.5546, 0.2739, 0.5546, 0.2739, 0.5546, 0.2739, 0.5546, 0.2739, 0.5546, 0.2739, 0.5546, 0.2739, 0.5546, 0.2739, 0.5546, 0.2739, 0.5546, 0.2739, 0.5546, 0.2739, 0.5546, 0.2739, 0.5546, 0.2739, 0.5546, 0.2739, 0.5546, 0.2739, 0.5546, 0.2739, 0.5546, 0.2739, 0.5546, 0.2739, 0.5546, 0.2739, 0.5546, 0.2739, 0.5546, 0.2739, 0.5546, 0.2739, 0.5546, 0.2739, 0.5546, 0.2739, 0.5546, 0.2739, 0.5546, 0.2739, 0.5546, 0.2739, 0.5546, 0.2739, 0.5546, 0.2739, 0.5546, 0.2739, 0.5546, 0.2739, 0.5546, 0.2739, 0.5546, 0.2739, 0.5546, 0.2739, 0.5546, 0.2739, 0.5546, 0.2739, 0.5546, 0.2739, 0.5546, 0.2739, 0.5546, 0.2739, 0.5546, 0.2739, 0.5546, 0.2739, 0.5546, 0.2739, 0.5546, 0.2739, 0.5546, 0.2739, 0.5546, 0.2739, 0.5546, 0.2739, 0.5546, 0.2739, 0.5546, 0.2739, 0.5546, 0.2739, 0.5546, 0.2739, 0.5546, 0.2739, 0.5546, 0.2739, 0.5546, 0.2739, 0.5546, 0.2739, 0.5546, 0.2739, 0.5546, 0.2739, 0.5546, 0.2739, 0.5546, 0.2739, 0.5546, 0.2739, 0.5546, 0.2739, 0.5546, 0.2739, 0.5546, 0.2739, 0.5546, 0.2739, 0.5546, 0.2739, 0.5546, 0.2739, 0.5546, 0.2739, 0.5546, 0.2739, 0.5546, 0.2739, 0.5546, 0.2739, 0.5546, 0.2739, 0.5546, 0.2739, 0.5546, 0.2739, 0.5546, 0.2739, 0.5546, 0.2739, 0.5546, 0.2739, 0.5546, 0.2739, 0.5546, 0.2739, 0.5546, 0.2739, 0.5546, 0.2739, 0.5546, 0.2739, 0.5546, 0.2739, 0.5546, 0.2739, 0.5546, 0.2739, 0.5546, 0.2739, 0.5546, 0.2739, 0.5546, 0.2739, 0.5546, 0.2739, 0.5546, 0.2739, 0.5546, 0.2739, 0.5546, 0.2739, 0.5546, 0.2739, 0.5546, 0.2739, 0.5546, 0.2739, 0.5546, 0.2739, 0.5546, 0.2739, 0.5546, 0.2739, 0.5546, 0.2739, 0.5546, 0.2739, 0.5546, 0.2739, 0.5546, 0.2739, 0.5546, 0.2739, 0.5546, 0.2739, 0.5546, 0.2739, 0.5546, 0.2739, 0.5546, 0.2739, 0.5546, 0.2739, 0.5546, 0.2739, 0.5546, 0.2739, 0.5546, 0.2739, 0.5546, 0.2739, 0.5546, 0.2739, 0.5546, 0.2739, 0.5546, 0.2739, 0.5546, 0.2739, 0.5546, 0.2739, 0.5546, 0.2739, 0.5546, 0.2739, 0.5546, 0.2739, 0.5546, 0.2739, 0.5546, 0.2739, 0.5546, 0.2739, 0.5546, 0.2739, 0.5546, 0.2739, 0.5546, 0.2739, 0.5546, 0.2739, 0.5546, 0.2739, 0.5546, 0.2739, 0.5546, 0.2739, 0.5546, 0.2739, 0.5546, 0.2739, 0.5546, 0.2739, 0.5546, 0.2739, 0.5546, 0.2739, 0.5546, 0.2739, 0.5546, 0.2739, 0.5546, 0.2739, 0.5546, 0.2739, 0.5546, 0.2739, 0.5546, 0.2739, 0.5546, 0.2739, 0.5546, 0.2739, 0.5546, 0.2739, 0.5546, 0.2739, 0.5546, 0.2739, 0.5546, 0.2739, 0.5546, 0.2739, 0.5546, 0.2739, 0.5546, 0.2739, 0.5546, 0.2739, 0.5546, 0.2739, 0.5546, 0.2739, 0.5546, 0.2739, 0.5546, 0.2739, 0.5546, 0.2739, 0.5546, 0.2739, 0.5546, 0.2739, 0.5546, 0.2739, 0.5546, 0.2739, 0.5546, 0.2739, 0.5546, 0.2739, 0.5546, 0.2739, 0.5546, 0.2739, 0.5546, 0.2739, 0.5546, 0.2739, 0.5546, 0.2739, 0.5546, 0.2739, 0.5546, 0.2739, 0.5546, 0.2739, 0.5546, 0.2739, 0.5546, 0.2739, 0.5546, 0.2739, 0.5546, 0.2739, 0.5546, 0.2739, 0.5546, 0.2739, 0.5546, 0.2739, 0.5546, 0.2739, 0.5546, 0.2739, 0.5546, 0.2739, 0.5546, 0.2739, 0.5546, 0.2739, 0.5546, 0.2739, 0.5546, 0.2739, 0.5546, 0.2739, 0.5546, 0.2739, 0.5546, 0.2739, 0.5546, 0.2739, 0.5546, 0.2739, 0.5546, 0.2739, 0.5546, 0.2739, 0.5546, 0.2739, 0.5546, 0.2739, 0.5546, 0.2739, 0.5546, 0.2739, 0.5546, 0.2739, 0.5546, 0.2739, 0.5546, 0.2739, 0.5546, 0.2739, 0.5546, 0.2739, 0.5546, 0.2739, 0.5546, 0.2739, 0.5546, 0.2739, 0.5546, 0.2739, 0.5546, 0.2739, 0.5546, 0.2739, 0.5546, 0.2739, 0.5546, 0.2739, 0.5546])
me_cube.materials.append(mat_material)
me_cube.use_remesh_preserve_volume = False
me_cube.use_remesh_preserve_attributes = False
me_cube.use_mirror_vertex_groups = False
me_cube.update()

# ---- objects
ob_cube = bpy.data.objects.new('Cube', me_cube)
ob_light = bpy.data.objects.new('Light', light_light)
ob_camera = bpy.data.objects.new('Camera', cam_camera)
ob_camera_pivot = bpy.data.objects.new('Camera Pivot', None)

# ---- transforms, parenting, visibility, modifiers, constraints
ob_cube.location = (0.0, 0.0, 0.0)
ob_cube.rotation_euler = (1.571, -0.0, 0.0)
ob_cube.scale = (0.3836, 0.3836, 0.3836)
ob_cube.lock_rotations_4d = False
ob_cube.empty_display_type = 'ARROWS'
ob_cube.lineart.crease_threshold = 0.0
ob_light.location = (4.076, 1.005, 5.904)
ob_light.rotation_euler = (0.6503, 0.05522, 1.866)
ob_light.lock_rotations_4d = False
ob_light.empty_display_type = 'ARROWS'
ob_light.color = (0.0, 0.0, 0.0, 0.0)
ob_light.lineart.crease_threshold = 0.0
ob_camera.parent = ob_camera_pivot
ob_camera.location = (0.0, -3.178, 3.15)
ob_camera.rotation_euler = (0.7854, 4.053e-10, 0.0)
ob_camera.lock_rotations_4d = False
ob_camera.empty_display_type = 'ARROWS'
ob_camera.color = (0.0, 0.0, 0.0, 0.0)
ob_camera.display_type = 'WIRE'
ob_camera.lineart.crease_threshold = 0.0
ob_camera_pivot.location = (0.0, 0.0, 0.0)
ob_camera_pivot.rotation_euler = (0.0, 0.0, -5.498)

# ---- collection membership
col_collection.objects.link(ob_cube)
col_collection.objects.link(ob_light)
col_collection.objects.link(ob_camera)
col_collection.objects.link(ob_camera_pivot)

# ---- scene / render settings (as saved in the file)
scene.camera = ob_camera
scene.frame_start = 1; scene.frame_end = 8; scene.frame_set(8)
scene.render.engine = 'BLENDER_EEVEE_NEXT'
scene.render.image_settings.color_depth = '16'
scene.render.image_settings.compression = 0
scene.render.resolution_x = 32
scene.render.resolution_y = 32
scene.render.film_transparent = True
scene.cycles.use_denoising = False
scene.cycles.samples = 128
scene.cycles.sampling_pattern = 'TABULATED_SOBOL'
scene.cycles.use_adaptive_sampling = False
scene.cycles.use_light_tree = False
scene.view_settings.view_transform = 'Standard'
bpy.context.view_layer.update()
